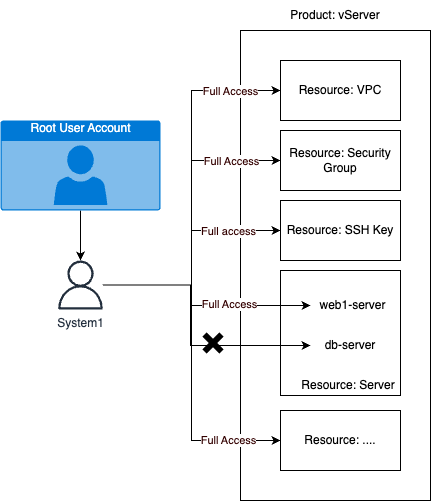

The diagram above was exported from draw.io. Its source (the exported page's mxGraphModel, read from the mxfile embedded in the PNG):
<mxGraphModel dx="954" dy="1629" grid="1" gridSize="10" guides="1" tooltips="1" connect="1" arrows="1" fold="1" page="1" pageScale="1" pageWidth="850" pageHeight="1100" math="0" shadow="0">
  <root>
    <mxCell id="0" />
    <mxCell id="1" parent="0" />
    <mxCell id="K7INBhKbJghnQcsRksfB-13" value="" style="rounded=0;whiteSpace=wrap;html=1;" vertex="1" parent="1">
      <mxGeometry x="520" y="-20" width="190" height="470" as="geometry" />
    </mxCell>
    <mxCell id="K7INBhKbJghnQcsRksfB-7" value="" style="rounded=0;whiteSpace=wrap;html=1;" vertex="1" parent="1">
      <mxGeometry x="560" y="220" width="120" height="125" as="geometry" />
    </mxCell>
    <mxCell id="K7INBhKbJghnQcsRksfB-15" value="" style="edgeStyle=orthogonalEdgeStyle;rounded=0;orthogonalLoop=1;jettySize=auto;html=1;" edge="1" parent="1" source="K7INBhKbJghnQcsRksfB-1" target="K7INBhKbJghnQcsRksfB-2">
      <mxGeometry relative="1" as="geometry" />
    </mxCell>
    <mxCell id="K7INBhKbJghnQcsRksfB-1" value="Root User Account" style="html=1;strokeColor=none;fillColor=#0079D6;labelPosition=center;verticalLabelPosition=middle;verticalAlign=top;align=center;fontSize=12;outlineConnect=0;spacingTop=-6;fontColor=#FFFFFF;sketch=0;shape=mxgraph.sitemap.user;" vertex="1" parent="1">
      <mxGeometry x="280" y="70" width="160" height="90" as="geometry" />
    </mxCell>
    <mxCell id="K7INBhKbJghnQcsRksfB-17" style="edgeStyle=orthogonalEdgeStyle;rounded=0;orthogonalLoop=1;jettySize=auto;html=1;entryX=0;entryY=0.5;entryDx=0;entryDy=0;" edge="1" parent="1" source="K7INBhKbJghnQcsRksfB-2" target="K7INBhKbJghnQcsRksfB-10">
      <mxGeometry relative="1" as="geometry" />
    </mxCell>
    <mxCell id="K7INBhKbJghnQcsRksfB-44" value="Full Access" style="edgeLabel;html=1;align=center;verticalAlign=middle;resizable=0;points=[];fontColor=#330000;" vertex="1" connectable="0" parent="K7INBhKbJghnQcsRksfB-17">
      <mxGeometry x="0.7313" relative="1" as="geometry">
        <mxPoint as="offset" />
      </mxGeometry>
    </mxCell>
    <mxCell id="K7INBhKbJghnQcsRksfB-18" style="edgeStyle=orthogonalEdgeStyle;rounded=0;orthogonalLoop=1;jettySize=auto;html=1;entryX=0;entryY=0.5;entryDx=0;entryDy=0;" edge="1" parent="1" source="K7INBhKbJghnQcsRksfB-2" target="K7INBhKbJghnQcsRksfB-9">
      <mxGeometry relative="1" as="geometry" />
    </mxCell>
    <mxCell id="K7INBhKbJghnQcsRksfB-43" value="Full Access" style="edgeLabel;html=1;align=center;verticalAlign=middle;resizable=0;points=[];fontColor=#330000;" vertex="1" connectable="0" parent="K7INBhKbJghnQcsRksfB-18">
      <mxGeometry x="0.6757" relative="1" as="geometry">
        <mxPoint as="offset" />
      </mxGeometry>
    </mxCell>
    <mxCell id="K7INBhKbJghnQcsRksfB-19" style="edgeStyle=orthogonalEdgeStyle;rounded=0;orthogonalLoop=1;jettySize=auto;html=1;" edge="1" parent="1" source="K7INBhKbJghnQcsRksfB-2" target="K7INBhKbJghnQcsRksfB-8">
      <mxGeometry relative="1" as="geometry" />
    </mxCell>
    <mxCell id="K7INBhKbJghnQcsRksfB-45" value="Full access" style="edgeLabel;html=1;align=center;verticalAlign=middle;resizable=0;points=[];fontColor=#330000;" vertex="1" connectable="0" parent="K7INBhKbJghnQcsRksfB-19">
      <mxGeometry x="0.5522" relative="1" as="geometry">
        <mxPoint as="offset" />
      </mxGeometry>
    </mxCell>
    <mxCell id="K7INBhKbJghnQcsRksfB-21" style="edgeStyle=orthogonalEdgeStyle;rounded=0;orthogonalLoop=1;jettySize=auto;html=1;entryX=0;entryY=0.5;entryDx=0;entryDy=0;" edge="1" parent="1" source="K7INBhKbJghnQcsRksfB-2" target="K7INBhKbJghnQcsRksfB-12">
      <mxGeometry relative="1" as="geometry" />
    </mxCell>
    <mxCell id="K7INBhKbJghnQcsRksfB-48" value="Full Access" style="edgeLabel;html=1;align=center;verticalAlign=middle;resizable=0;points=[];fontColor=#330000;" vertex="1" connectable="0" parent="K7INBhKbJghnQcsRksfB-21">
      <mxGeometry x="0.6879" y="1" relative="1" as="geometry">
        <mxPoint as="offset" />
      </mxGeometry>
    </mxCell>
    <mxCell id="K7INBhKbJghnQcsRksfB-33" style="edgeStyle=orthogonalEdgeStyle;rounded=0;orthogonalLoop=1;jettySize=auto;html=1;" edge="1" parent="1" source="K7INBhKbJghnQcsRksfB-2" target="K7INBhKbJghnQcsRksfB-31">
      <mxGeometry relative="1" as="geometry">
        <Array as="points">
          <mxPoint x="470" y="235" />
          <mxPoint x="470" y="255" />
        </Array>
      </mxGeometry>
    </mxCell>
    <mxCell id="K7INBhKbJghnQcsRksfB-46" value="Full Access" style="edgeLabel;html=1;align=center;verticalAlign=middle;resizable=0;points=[];fontColor=#330000;" vertex="1" connectable="0" parent="K7INBhKbJghnQcsRksfB-33">
      <mxGeometry x="0.2902" y="2" relative="1" as="geometry">
        <mxPoint as="offset" />
      </mxGeometry>
    </mxCell>
    <mxCell id="K7INBhKbJghnQcsRksfB-34" style="edgeStyle=orthogonalEdgeStyle;rounded=0;orthogonalLoop=1;jettySize=auto;html=1;entryX=0;entryY=0.5;entryDx=0;entryDy=0;" edge="1" parent="1" source="K7INBhKbJghnQcsRksfB-2" target="K7INBhKbJghnQcsRksfB-32">
      <mxGeometry relative="1" as="geometry">
        <Array as="points">
          <mxPoint x="470" y="235" />
          <mxPoint x="470" y="295" />
        </Array>
      </mxGeometry>
    </mxCell>
    <mxCell id="K7INBhKbJghnQcsRksfB-2" value="System1" style="sketch=0;outlineConnect=0;fontColor=#232F3E;gradientColor=none;fillColor=#232F3D;strokeColor=none;dashed=0;verticalLabelPosition=bottom;verticalAlign=top;align=center;html=1;fontSize=12;fontStyle=0;aspect=fixed;pointerEvents=1;shape=mxgraph.aws4.user;" vertex="1" parent="1">
      <mxGeometry x="335.5" y="210" width="49" height="49" as="geometry" />
    </mxCell>
    <mxCell id="K7INBhKbJghnQcsRksfB-8" value="Resource: SSH Key" style="rounded=0;whiteSpace=wrap;html=1;" vertex="1" parent="1">
      <mxGeometry x="560" y="150" width="120" height="60" as="geometry" />
    </mxCell>
    <mxCell id="K7INBhKbJghnQcsRksfB-9" value="Resource: Security Group" style="rounded=0;whiteSpace=wrap;html=1;" vertex="1" parent="1">
      <mxGeometry x="560" y="80" width="120" height="60" as="geometry" />
    </mxCell>
    <mxCell id="K7INBhKbJghnQcsRksfB-10" value="Resource: VPC" style="rounded=0;whiteSpace=wrap;html=1;" vertex="1" parent="1">
      <mxGeometry x="560" y="10" width="120" height="60" as="geometry" />
    </mxCell>
    <mxCell id="K7INBhKbJghnQcsRksfB-11" value="Resource: Server" style="text;html=1;strokeColor=none;fillColor=none;align=center;verticalAlign=middle;whiteSpace=wrap;rounded=0;" vertex="1" parent="1">
      <mxGeometry x="574.5" y="320" width="105.5" height="30" as="geometry" />
    </mxCell>
    <mxCell id="K7INBhKbJghnQcsRksfB-12" value="Resource: ...." style="rounded=0;whiteSpace=wrap;html=1;" vertex="1" parent="1">
      <mxGeometry x="560" y="360" width="120" height="60" as="geometry" />
    </mxCell>
    <mxCell id="K7INBhKbJghnQcsRksfB-14" value="Product: vServer" style="text;html=1;strokeColor=none;fillColor=none;align=center;verticalAlign=middle;whiteSpace=wrap;rounded=0;" vertex="1" parent="1">
      <mxGeometry x="560" y="-50" width="110" height="30" as="geometry" />
    </mxCell>
    <mxCell id="K7INBhKbJghnQcsRksfB-31" value="web1-server" style="text;html=1;strokeColor=none;fillColor=none;align=center;verticalAlign=middle;whiteSpace=wrap;rounded=0;" vertex="1" parent="1">
      <mxGeometry x="590" y="240" width="85" height="30" as="geometry" />
    </mxCell>
    <mxCell id="K7INBhKbJghnQcsRksfB-32" value="db-server" style="text;html=1;strokeColor=none;fillColor=none;align=center;verticalAlign=middle;whiteSpace=wrap;rounded=0;" vertex="1" parent="1">
      <mxGeometry x="590" y="280" width="80" height="30" as="geometry" />
    </mxCell>
    <mxCell id="K7INBhKbJghnQcsRksfB-39" value="" style="shape=image;html=1;verticalAlign=top;verticalLabelPosition=bottom;labelBackgroundColor=#ffffff;imageAspect=1;aspect=fixed;image=https://cdn0.iconfinder.com/data/icons/octicons/1024/x-128.png;fontColor=#FF0000;imageBackground=none;imageBorder=none;" vertex="1" parent="1">
      <mxGeometry x="476" y="276" width="34" height="34" as="geometry" />
    </mxCell>
  </root>
</mxGraphModel>